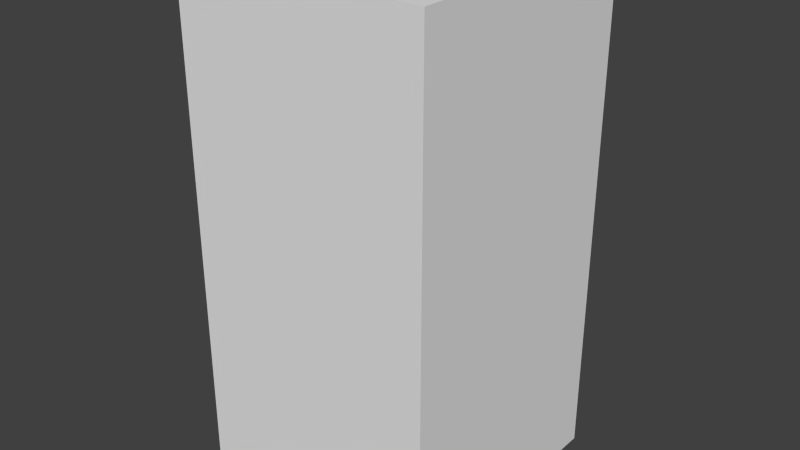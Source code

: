 # Source: brownEyeThree.blend  (saved by Blender 2.68.0; exported with 4.5.12 LTS)
import bpy
from mathutils import Matrix  # noqa: F401  (used for matrix-valued properties, if any)

bpy.ops.wm.read_factory_settings(use_empty=True)
scene = bpy.context.scene
scene.name = 'Scene'

# ---- collections
col_collection_1 = bpy.data.collections.new('Collection 1'); scene.collection.children.link(col_collection_1)

# ---- world
world_world = bpy.data.worlds.new('World'); scene.world = world_world
world_world.color = (0.05088, 0.05088, 0.05088)
world_world.use_sun_shadow = False
world_world.sun_shadow_jitter_overblur = 0.0
world_world.cycles.sampling_method = 'MANUAL'
world_world.cycles.sample_map_resolution = 256

# ---- meshes
me_browneyethree = bpy.data.meshes.new('brownEyeThree')
me_browneyethree.from_pydata([(-0.5, -0.5, -1.0), (-0.5, 0.5, -1.0), (0.5, 0.5, -1.0), (0.5, -0.5, -1.0), (-0.5, -0.5, 1.0), (-0.5, 0.5, 1.0), (0.5, 0.5, 1.0), (0.5, -0.5, 1.0)], [], [(4, 5, 1, 0), (5, 6, 2, 1), (6, 7, 3, 2), (7, 4, 0, 3), (0, 1, 2, 3), (7, 6, 5, 4)])
me_browneyethree.use_remesh_preserve_volume = False
me_browneyethree.use_remesh_preserve_attributes = False
me_browneyethree.use_mirror_vertex_groups = False
me_browneyethree.update()

# ---- objects
ob_browneyethree = bpy.data.objects.new('brownEyeThree', me_browneyethree)

# ---- transforms, parenting, visibility, modifiers, constraints
ob_browneyethree.location = (0.0, 0.0, 0.0)
ob_browneyethree.lineart.crease_threshold = 0.0

# ---- collection membership
col_collection_1.objects.link(ob_browneyethree)

# ---- scene / render settings (as saved in the file)
scene.frame_start = 1; scene.frame_end = 250; scene.frame_set(1)
scene.render.engine = 'BLENDER_EEVEE_NEXT'
scene.render.image_settings.color_mode = 'RGB'
scene.render.image_settings.compression = 90
scene.render.resolution_percentage = 50
scene.render.dither_intensity = 0.0
scene.cycles.use_denoising = False
scene.cycles.samples = 10
scene.cycles.sampling_pattern = 'TABULATED_SOBOL'
scene.cycles.light_sampling_threshold = 0.0
scene.cycles.use_adaptive_sampling = False
scene.cycles.use_light_tree = False
scene.cycles.blur_glossy = 0.0
scene.cycles.volume_bounces = 1
scene.cycles.pixel_filter_type = 'GAUSSIAN'
scene.cycles.sample_clamp_indirect = 0.0
scene.view_settings.view_transform = 'Standard'
bpy.context.view_layer.update()

# ---- added for rendering (the .blend has no active camera and no usable light): camera, sun
cam_auto = bpy.data.cameras.new('AutoCamera')
cam_auto.lens = 50.0
cam_auto.sensor_width = 36.0
cam_auto.clip_end = 1000.0
ob_auto_camera = bpy.data.objects.new('AutoCamera', cam_auto)
scene.collection.objects.link(ob_auto_camera)
ob_auto_camera.location = (2.26633, -2.71959, 1.81306)
ob_auto_camera.rotation_euler = (1.09748, -7.21219e-08, 0.694738)
scene.camera = ob_auto_camera
light_auto_sun = bpy.data.lights.new('AutoSun', 'SUN')
light_auto_sun.energy = 3.0
light_auto_sun.angle = 0.0523599
ob_auto_sun = bpy.data.objects.new('AutoSun', light_auto_sun)
scene.collection.objects.link(ob_auto_sun)
ob_auto_sun.rotation_euler = (0.872665, 0.174533, 0.523599)
bpy.context.view_layer.update()
